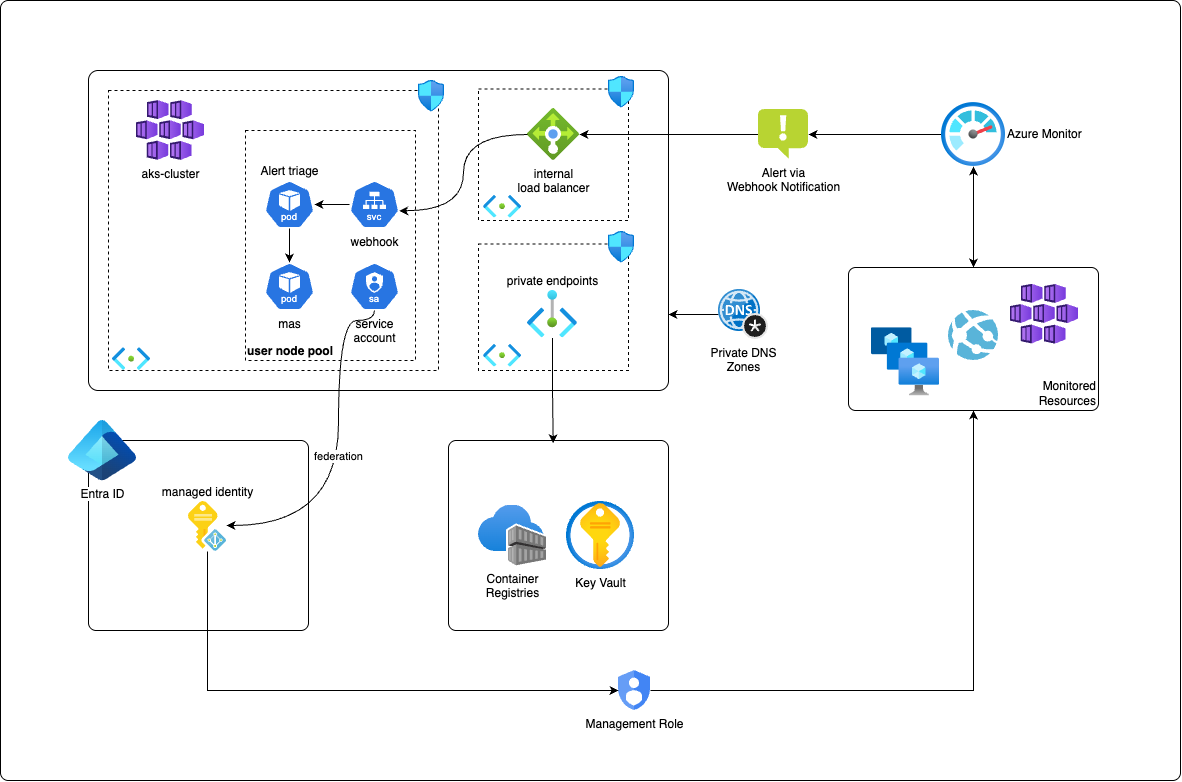

The diagram above was exported from draw.io. Its source (the exported page's mxGraphModel, read from the mxfile embedded in the PNG):
<mxGraphModel dx="2098" dy="1197" grid="1" gridSize="10" guides="1" tooltips="1" connect="1" arrows="1" fold="1" page="1" pageScale="1" pageWidth="1654" pageHeight="1169" math="0" shadow="0">
  <root>
    <mxCell id="0" />
    <mxCell id="1" parent="0" />
    <mxCell id="94s-p8Wnkce6-o_k_v99-3" value="" style="rounded=1;whiteSpace=wrap;html=1;arcSize=1;" vertex="1" parent="1">
      <mxGeometry x="412" y="70" width="1180" height="780" as="geometry" />
    </mxCell>
    <mxCell id="RxVRdDs7b4XeZt4Dj1EC-57" value="Monitored&lt;div&gt;Resources&lt;/div&gt;" style="rounded=1;whiteSpace=wrap;html=1;verticalAlign=bottom;align=right;arcSize=5;" parent="1" vertex="1">
      <mxGeometry x="1260" y="337" width="250" height="143" as="geometry" />
    </mxCell>
    <mxCell id="RxVRdDs7b4XeZt4Dj1EC-36" value="" style="rounded=1;whiteSpace=wrap;html=1;arcSize=4;" parent="1" vertex="1">
      <mxGeometry x="860" y="510" width="220" height="190" as="geometry" />
    </mxCell>
    <mxCell id="yCgo7jyeTwLT6z7LS6PS-24" value="" style="rounded=1;whiteSpace=wrap;html=1;arcSize=3;" parent="1" vertex="1">
      <mxGeometry x="500" y="140" width="580" height="320" as="geometry" />
    </mxCell>
    <mxCell id="RxVRdDs7b4XeZt4Dj1EC-10" value="" style="rounded=1;whiteSpace=wrap;html=1;arcSize=0;dashed=1;fontStyle=1" parent="1" vertex="1">
      <mxGeometry x="520" y="160" width="330" height="280" as="geometry" />
    </mxCell>
    <mxCell id="RxVRdDs7b4XeZt4Dj1EC-5" value="" style="rounded=1;whiteSpace=wrap;html=1;arcSize=0;dashed=1;" parent="1" vertex="1">
      <mxGeometry x="890" y="158.57" width="150" height="131.43" as="geometry" />
    </mxCell>
    <mxCell id="RxVRdDs7b4XeZt4Dj1EC-6" value="" style="image;aspect=fixed;html=1;points=[];align=center;fontSize=12;image=img/lib/azure2/networking/Network_Security_Groups.svg;" parent="1" vertex="1">
      <mxGeometry x="1020" y="146" width="26" height="31.57" as="geometry" />
    </mxCell>
    <mxCell id="yCgo7jyeTwLT6z7LS6PS-30" value="" style="rounded=1;whiteSpace=wrap;html=1;arcSize=4;" parent="1" vertex="1">
      <mxGeometry x="500" y="510" width="220" height="190" as="geometry" />
    </mxCell>
    <mxCell id="yCgo7jyeTwLT6z7LS6PS-2" value="aks-cluster" style="image;aspect=fixed;html=1;points=[];align=center;fontSize=12;image=img/lib/azure2/compute/Kubernetes_Services.svg;" parent="1" vertex="1">
      <mxGeometry x="548" y="170" width="68" height="60" as="geometry" />
    </mxCell>
    <mxCell id="yCgo7jyeTwLT6z7LS6PS-6" value="internal&lt;div&gt;load balancer&lt;/div&gt;" style="image;aspect=fixed;html=1;points=[];align=center;fontSize=12;image=img/lib/azure2/networking/Load_Balancers.svg;" parent="1" vertex="1">
      <mxGeometry x="939" y="178" width="52" height="52" as="geometry" />
    </mxCell>
    <mxCell id="yCgo7jyeTwLT6z7LS6PS-14" style="edgeStyle=orthogonalEdgeStyle;rounded=0;orthogonalLoop=1;jettySize=auto;html=1;startArrow=classic;startFill=1;" parent="1" source="CeyR4I8Z3kuMUZ_huVE2-1" target="RxVRdDs7b4XeZt4Dj1EC-57" edge="1">
      <mxGeometry relative="1" as="geometry">
        <mxPoint x="1385" y="244" as="sourcePoint" />
      </mxGeometry>
    </mxCell>
    <mxCell id="yCgo7jyeTwLT6z7LS6PS-15" style="edgeStyle=orthogonalEdgeStyle;rounded=0;orthogonalLoop=1;jettySize=auto;html=1;" parent="1" source="CeyR4I8Z3kuMUZ_huVE2-1" target="yCgo7jyeTwLT6z7LS6PS-10" edge="1">
      <mxGeometry relative="1" as="geometry">
        <mxPoint x="1345" y="204" as="sourcePoint" />
      </mxGeometry>
    </mxCell>
    <mxCell id="yCgo7jyeTwLT6z7LS6PS-16" value="" style="edgeStyle=orthogonalEdgeStyle;rounded=0;orthogonalLoop=1;jettySize=auto;html=1;" parent="1" source="yCgo7jyeTwLT6z7LS6PS-10" target="yCgo7jyeTwLT6z7LS6PS-6" edge="1">
      <mxGeometry x="0.0009" relative="1" as="geometry">
        <mxPoint as="offset" />
      </mxGeometry>
    </mxCell>
    <mxCell id="yCgo7jyeTwLT6z7LS6PS-10" value="Alert via&lt;div&gt;Webhook Notification&lt;/div&gt;" style="image;sketch=0;aspect=fixed;html=1;points=[];align=center;fontSize=12;image=img/lib/mscae/Notification.svg;" parent="1" vertex="1">
      <mxGeometry x="1170" y="179" width="50" height="50" as="geometry" />
    </mxCell>
    <mxCell id="yCgo7jyeTwLT6z7LS6PS-13" value="" style="image;aspect=fixed;html=1;points=[];align=left;fontSize=12;image=img/lib/azure2/compute/Kubernetes_Services.svg;labelPosition=right;verticalLabelPosition=middle;verticalAlign=middle;" parent="1" vertex="1">
      <mxGeometry x="1422" y="353.72" width="68" height="60" as="geometry" />
    </mxCell>
    <mxCell id="RxVRdDs7b4XeZt4Dj1EC-47" style="edgeStyle=orthogonalEdgeStyle;rounded=0;orthogonalLoop=1;jettySize=auto;html=1;entryX=0;entryY=0.5;entryDx=0;entryDy=0;" parent="1" source="yCgo7jyeTwLT6z7LS6PS-20" target="RxVRdDs7b4XeZt4Dj1EC-43" edge="1">
      <mxGeometry relative="1" as="geometry">
        <Array as="points">
          <mxPoint x="619" y="760" />
        </Array>
      </mxGeometry>
    </mxCell>
    <mxCell id="yCgo7jyeTwLT6z7LS6PS-20" value="managed identity" style="image;sketch=0;aspect=fixed;html=1;points=[];align=center;fontSize=12;image=img/lib/mscae/Managed_Identities.svg;labelPosition=center;verticalLabelPosition=top;verticalAlign=bottom;" parent="1" vertex="1">
      <mxGeometry x="600" y="571" width="38" height="50" as="geometry" />
    </mxCell>
    <mxCell id="yCgo7jyeTwLT6z7LS6PS-31" value="Entra ID" style="image;aspect=fixed;html=1;points=[];align=center;fontSize=12;image=img/lib/azure2/other/Entra_Identity.svg;" parent="1" vertex="1">
      <mxGeometry x="480" y="490" width="68" height="60.440000000000005" as="geometry" />
    </mxCell>
    <mxCell id="RxVRdDs7b4XeZt4Dj1EC-9" value="" style="image;aspect=fixed;html=1;points=[];align=center;fontSize=12;image=img/lib/azure2/networking/Subnet.svg;" parent="1" vertex="1">
      <mxGeometry x="895" y="264.81" width="38" height="22.76" as="geometry" />
    </mxCell>
    <mxCell id="RxVRdDs7b4XeZt4Dj1EC-11" value="user node pool" style="rounded=1;whiteSpace=wrap;html=1;arcSize=0;dashed=1;fontStyle=1;align=left;verticalAlign=bottom;" parent="1" vertex="1">
      <mxGeometry x="657" y="200" width="170" height="230" as="geometry" />
    </mxCell>
    <mxCell id="RxVRdDs7b4XeZt4Dj1EC-12" value="Alert triage" style="aspect=fixed;sketch=0;html=1;dashed=0;whitespace=wrap;verticalLabelPosition=top;verticalAlign=bottom;fillColor=#2875E2;strokeColor=#ffffff;points=[[0.005,0.63,0],[0.1,0.2,0],[0.9,0.2,0],[0.5,0,0],[0.995,0.63,0],[0.72,0.99,0],[0.5,1,0],[0.28,0.99,0]];shape=mxgraph.kubernetes.icon2;kubernetesLabel=1;prIcon=pod;labelPosition=center;align=center;" parent="1" vertex="1">
      <mxGeometry x="676" y="250" width="50" height="48" as="geometry" />
    </mxCell>
    <mxCell id="RxVRdDs7b4XeZt4Dj1EC-16" style="edgeStyle=orthogonalEdgeStyle;rounded=0;orthogonalLoop=1;jettySize=auto;html=1;curved=1;" parent="1" source="RxVRdDs7b4XeZt4Dj1EC-13" target="RxVRdDs7b4XeZt4Dj1EC-12" edge="1">
      <mxGeometry relative="1" as="geometry" />
    </mxCell>
    <mxCell id="RxVRdDs7b4XeZt4Dj1EC-13" value="webhook" style="aspect=fixed;sketch=0;html=1;dashed=0;whitespace=wrap;verticalLabelPosition=bottom;verticalAlign=top;fillColor=#2875E2;strokeColor=#ffffff;points=[[0.005,0.63,0],[0.1,0.2,0],[0.9,0.2,0],[0.5,0,0],[0.995,0.63,0],[0.72,0.99,0],[0.5,1,0],[0.28,0.99,0]];shape=mxgraph.kubernetes.icon2;kubernetesLabel=1;prIcon=svc" parent="1" vertex="1">
      <mxGeometry x="761" y="250" width="50" height="48" as="geometry" />
    </mxCell>
    <mxCell id="RxVRdDs7b4XeZt4Dj1EC-14" value="mas" style="aspect=fixed;sketch=0;html=1;dashed=0;whitespace=wrap;verticalLabelPosition=bottom;verticalAlign=top;fillColor=#2875E2;strokeColor=#ffffff;points=[[0.005,0.63,0],[0.1,0.2,0],[0.9,0.2,0],[0.5,0,0],[0.995,0.63,0],[0.72,0.99,0],[0.5,1,0],[0.28,0.99,0]];shape=mxgraph.kubernetes.icon2;kubernetesLabel=1;prIcon=pod" parent="1" vertex="1">
      <mxGeometry x="676" y="332" width="50" height="48" as="geometry" />
    </mxCell>
    <mxCell id="RxVRdDs7b4XeZt4Dj1EC-15" style="edgeStyle=orthogonalEdgeStyle;rounded=0;orthogonalLoop=1;jettySize=auto;html=1;entryX=0.995;entryY=0.63;entryDx=0;entryDy=0;entryPerimeter=0;curved=1;" parent="1" source="yCgo7jyeTwLT6z7LS6PS-6" target="RxVRdDs7b4XeZt4Dj1EC-13" edge="1">
      <mxGeometry relative="1" as="geometry" />
    </mxCell>
    <mxCell id="RxVRdDs7b4XeZt4Dj1EC-17" style="edgeStyle=orthogonalEdgeStyle;rounded=0;orthogonalLoop=1;jettySize=auto;html=1;entryX=0.5;entryY=0;entryDx=0;entryDy=0;entryPerimeter=0;" parent="1" source="RxVRdDs7b4XeZt4Dj1EC-12" target="RxVRdDs7b4XeZt4Dj1EC-14" edge="1">
      <mxGeometry relative="1" as="geometry" />
    </mxCell>
    <mxCell id="RxVRdDs7b4XeZt4Dj1EC-19" value="" style="image;aspect=fixed;html=1;points=[];align=center;fontSize=12;image=img/lib/azure2/networking/Network_Security_Groups.svg;" parent="1" vertex="1">
      <mxGeometry x="830" y="150" width="26" height="31.57" as="geometry" />
    </mxCell>
    <mxCell id="RxVRdDs7b4XeZt4Dj1EC-20" value="" style="image;aspect=fixed;html=1;points=[];align=center;fontSize=12;image=img/lib/azure2/networking/Subnet.svg;" parent="1" vertex="1">
      <mxGeometry x="524" y="417.24" width="38" height="22.76" as="geometry" />
    </mxCell>
    <mxCell id="RxVRdDs7b4XeZt4Dj1EC-23" value="federation" style="edgeStyle=orthogonalEdgeStyle;rounded=0;orthogonalLoop=1;jettySize=auto;html=1;curved=1;exitX=0.5;exitY=1;exitDx=0;exitDy=0;exitPerimeter=0;" parent="1" source="RxVRdDs7b4XeZt4Dj1EC-22" target="yCgo7jyeTwLT6z7LS6PS-20" edge="1">
      <mxGeometry relative="1" as="geometry">
        <Array as="points">
          <mxPoint x="786" y="390" />
          <mxPoint x="750" y="390" />
          <mxPoint x="750" y="595" />
        </Array>
      </mxGeometry>
    </mxCell>
    <mxCell id="RxVRdDs7b4XeZt4Dj1EC-22" value="service&lt;div&gt;account&lt;/div&gt;" style="aspect=fixed;sketch=0;html=1;dashed=0;whitespace=wrap;verticalLabelPosition=bottom;verticalAlign=top;fillColor=#2875E2;strokeColor=#ffffff;points=[[0.005,0.63,0],[0.1,0.2,0],[0.9,0.2,0],[0.5,0,0],[0.995,0.63,0],[0.72,0.99,0],[0.5,1,0],[0.28,0.99,0]];shape=mxgraph.kubernetes.icon2;kubernetesLabel=1;prIcon=sa" parent="1" vertex="1">
      <mxGeometry x="761" y="332" width="50" height="48" as="geometry" />
    </mxCell>
    <mxCell id="RxVRdDs7b4XeZt4Dj1EC-29" value="" style="rounded=1;whiteSpace=wrap;html=1;arcSize=0;dashed=1;" parent="1" vertex="1">
      <mxGeometry x="890" y="313.57" width="150" height="126.43" as="geometry" />
    </mxCell>
    <mxCell id="RxVRdDs7b4XeZt4Dj1EC-30" value="" style="image;aspect=fixed;html=1;points=[];align=center;fontSize=12;image=img/lib/azure2/networking/Network_Security_Groups.svg;" parent="1" vertex="1">
      <mxGeometry x="1020" y="301" width="26" height="31.57" as="geometry" />
    </mxCell>
    <mxCell id="RxVRdDs7b4XeZt4Dj1EC-31" value="" style="image;aspect=fixed;html=1;points=[];align=center;fontSize=12;image=img/lib/azure2/networking/Subnet.svg;" parent="1" vertex="1">
      <mxGeometry x="895" y="413.81" width="38" height="22.76" as="geometry" />
    </mxCell>
    <mxCell id="RxVRdDs7b4XeZt4Dj1EC-32" value="private endpoints" style="image;aspect=fixed;html=1;points=[];align=center;fontSize=12;image=img/lib/azure2/other/Private_Endpoints.svg;labelPosition=center;verticalLabelPosition=top;verticalAlign=bottom;" parent="1" vertex="1">
      <mxGeometry x="939" y="360" width="49.86" height="47.43" as="geometry" />
    </mxCell>
    <mxCell id="RxVRdDs7b4XeZt4Dj1EC-33" value="Container&lt;div&gt;Registries&lt;/div&gt;" style="image;aspect=fixed;html=1;points=[];align=center;fontSize=12;image=img/lib/azure2/containers/Container_Registries.svg;" parent="1" vertex="1">
      <mxGeometry x="890" y="574.5" width="68" height="61" as="geometry" />
    </mxCell>
    <mxCell id="RxVRdDs7b4XeZt4Dj1EC-34" value="Key Vault" style="image;aspect=fixed;html=1;points=[];align=center;fontSize=12;image=img/lib/azure2/security/Key_Vaults.svg;" parent="1" vertex="1">
      <mxGeometry x="978" y="571" width="68" height="68" as="geometry" />
    </mxCell>
    <mxCell id="RxVRdDs7b4XeZt4Dj1EC-39" style="edgeStyle=orthogonalEdgeStyle;rounded=0;orthogonalLoop=1;jettySize=auto;html=1;entryX=0.476;entryY=0.015;entryDx=0;entryDy=0;entryPerimeter=0;" parent="1" source="RxVRdDs7b4XeZt4Dj1EC-32" target="RxVRdDs7b4XeZt4Dj1EC-36" edge="1">
      <mxGeometry relative="1" as="geometry" />
    </mxCell>
    <mxCell id="RxVRdDs7b4XeZt4Dj1EC-41" style="edgeStyle=orthogonalEdgeStyle;rounded=0;orthogonalLoop=1;jettySize=auto;html=1;" parent="1" source="RxVRdDs7b4XeZt4Dj1EC-40" edge="1">
      <mxGeometry relative="1" as="geometry">
        <mxPoint x="1080" y="384" as="targetPoint" />
      </mxGeometry>
    </mxCell>
    <mxCell id="RxVRdDs7b4XeZt4Dj1EC-40" value="Private DNS&lt;br&gt;Zones" style="image;sketch=0;aspect=fixed;html=1;points=[];align=center;fontSize=12;image=img/lib/mscae/DNS_Private_Zones.svg;" parent="1" vertex="1">
      <mxGeometry x="1130" y="359" width="50" height="50" as="geometry" />
    </mxCell>
    <mxCell id="RxVRdDs7b4XeZt4Dj1EC-48" style="edgeStyle=orthogonalEdgeStyle;rounded=0;orthogonalLoop=1;jettySize=auto;html=1;" parent="1" source="RxVRdDs7b4XeZt4Dj1EC-43" target="RxVRdDs7b4XeZt4Dj1EC-57" edge="1">
      <mxGeometry relative="1" as="geometry" />
    </mxCell>
    <mxCell id="RxVRdDs7b4XeZt4Dj1EC-43" value="Management Role" style="editableCssRules=.*;html=1;shape=image;verticalLabelPosition=bottom;labelBackgroundColor=#ffffff;verticalAlign=top;aspect=fixed;imageAspect=0;image=data:image/svg+xml,(base64 omitted: 1040 chars);" parent="1" vertex="1">
      <mxGeometry x="1030" y="740" width="32" height="40" as="geometry" />
    </mxCell>
    <mxCell id="RxVRdDs7b4XeZt4Dj1EC-53" value="" style="image;sketch=0;aspect=fixed;html=1;points=[];align=center;fontSize=12;image=img/lib/mscae/App_Services.svg;" parent="1" vertex="1">
      <mxGeometry x="1360" y="380" width="50" height="50" as="geometry" />
    </mxCell>
    <mxCell id="RxVRdDs7b4XeZt4Dj1EC-55" value="" style="image;aspect=fixed;html=1;points=[];align=center;fontSize=12;image=img/lib/azure2/compute/VM_Scale_Sets.svg;" parent="1" vertex="1">
      <mxGeometry x="1283" y="397.19" width="68" height="68" as="geometry" />
    </mxCell>
    <mxCell id="CeyR4I8Z3kuMUZ_huVE2-1" value="Azure Monitor" style="image;aspect=fixed;html=1;points=[];align=left;fontSize=12;image=img/lib/azure2/management_governance/Monitor.svg;labelPosition=right;verticalLabelPosition=middle;verticalAlign=middle;" parent="1" vertex="1">
      <mxGeometry x="1353" y="172" width="64" height="64" as="geometry" />
    </mxCell>
  </root>
</mxGraphModel>